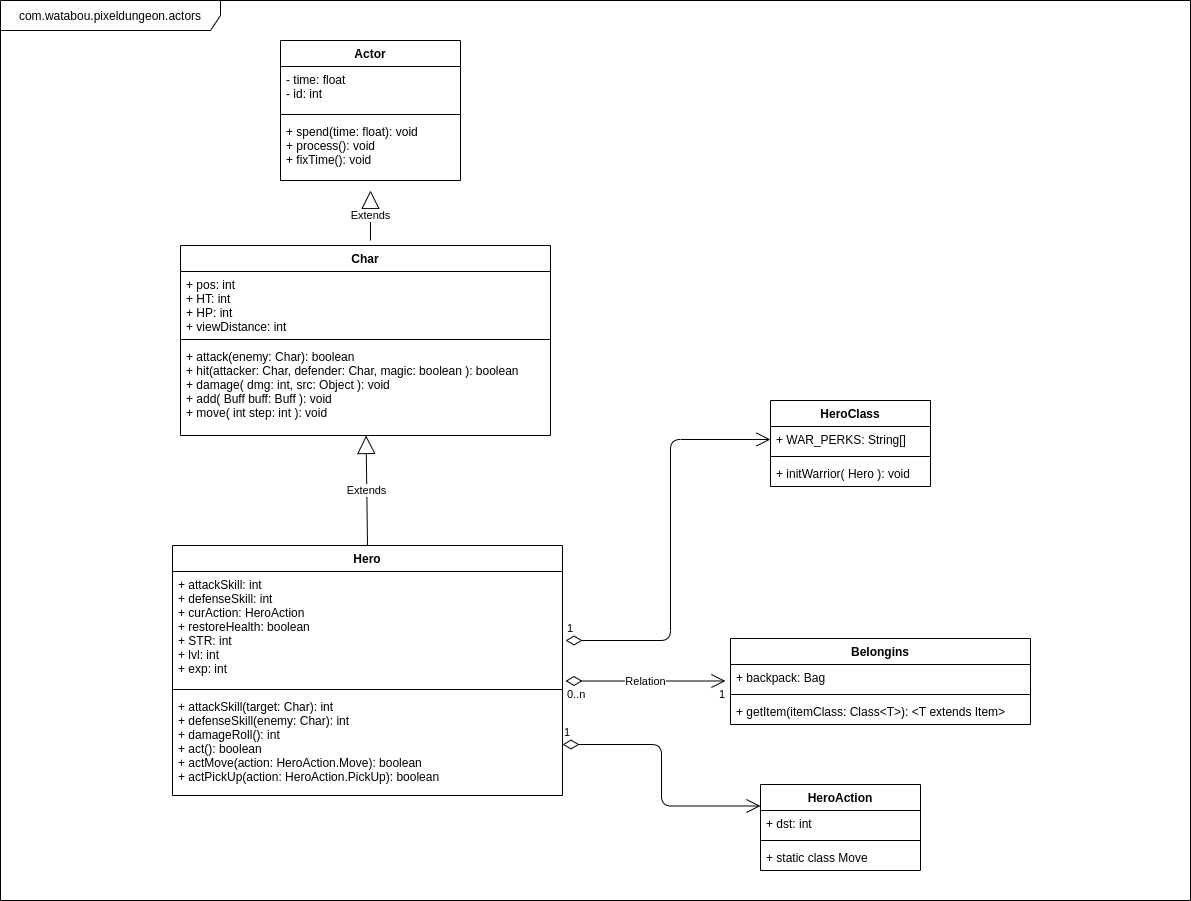

The diagram above was exported from draw.io. Its source (the exported page's mxGraphModel, read from the mxfile embedded in the PNG):
<mxGraphModel dx="1350" dy="745" grid="1" gridSize="10" guides="1" tooltips="1" connect="1" arrows="1" fold="1" page="1" pageScale="1" pageWidth="850" pageHeight="1100" background="#ffffff" math="0" shadow="0">
  <root>
    <mxCell id="0" />
    <mxCell id="1" parent="0" />
    <mxCell id="qtfutnYga2KtQZn9S3zP-1" value="Actor" style="swimlane;fontStyle=1;align=center;verticalAlign=top;childLayout=stackLayout;horizontal=1;startSize=26;horizontalStack=0;resizeParent=1;resizeParentMax=0;resizeLast=0;collapsible=1;marginBottom=0;" vertex="1" parent="1">
      <mxGeometry x="990" y="50" width="180" height="140" as="geometry" />
    </mxCell>
    <mxCell id="qtfutnYga2KtQZn9S3zP-2" value="- time: float&#10;- id: int&#10;" style="text;strokeColor=none;fillColor=none;align=left;verticalAlign=top;spacingLeft=4;spacingRight=4;overflow=hidden;rotatable=0;points=[[0,0.5],[1,0.5]];portConstraint=eastwest;" vertex="1" parent="qtfutnYga2KtQZn9S3zP-1">
      <mxGeometry y="26" width="180" height="44" as="geometry" />
    </mxCell>
    <mxCell id="qtfutnYga2KtQZn9S3zP-3" value="" style="line;strokeWidth=1;fillColor=none;align=left;verticalAlign=middle;spacingTop=-1;spacingLeft=3;spacingRight=3;rotatable=0;labelPosition=right;points=[];portConstraint=eastwest;" vertex="1" parent="qtfutnYga2KtQZn9S3zP-1">
      <mxGeometry y="70" width="180" height="8" as="geometry" />
    </mxCell>
    <mxCell id="qtfutnYga2KtQZn9S3zP-4" value="+ spend(time: float): void&#10;+ process(): void&#10;+ fixTime(): void" style="text;strokeColor=none;fillColor=none;align=left;verticalAlign=top;spacingLeft=4;spacingRight=4;overflow=hidden;rotatable=0;points=[[0,0.5],[1,0.5]];portConstraint=eastwest;" vertex="1" parent="qtfutnYga2KtQZn9S3zP-1">
      <mxGeometry y="78" width="180" height="62" as="geometry" />
    </mxCell>
    <mxCell id="qtfutnYga2KtQZn9S3zP-5" value="Char" style="swimlane;fontStyle=1;align=center;verticalAlign=top;childLayout=stackLayout;horizontal=1;startSize=26;horizontalStack=0;resizeParent=1;resizeParentMax=0;resizeLast=0;collapsible=1;marginBottom=0;" vertex="1" parent="1">
      <mxGeometry x="890" y="255" width="370" height="190" as="geometry" />
    </mxCell>
    <mxCell id="qtfutnYga2KtQZn9S3zP-6" value="+ pos: int&#10;+ HT: int&#10;+ HP: int&#10;+ viewDistance: int" style="text;strokeColor=none;fillColor=none;align=left;verticalAlign=top;spacingLeft=4;spacingRight=4;overflow=hidden;rotatable=0;points=[[0,0.5],[1,0.5]];portConstraint=eastwest;" vertex="1" parent="qtfutnYga2KtQZn9S3zP-5">
      <mxGeometry y="26" width="370" height="64" as="geometry" />
    </mxCell>
    <mxCell id="qtfutnYga2KtQZn9S3zP-7" value="" style="line;strokeWidth=1;fillColor=none;align=left;verticalAlign=middle;spacingTop=-1;spacingLeft=3;spacingRight=3;rotatable=0;labelPosition=right;points=[];portConstraint=eastwest;" vertex="1" parent="qtfutnYga2KtQZn9S3zP-5">
      <mxGeometry y="90" width="370" height="8" as="geometry" />
    </mxCell>
    <mxCell id="qtfutnYga2KtQZn9S3zP-8" value="+ attack(enemy: Char): boolean&#10;+ hit(attacker: Char, defender: Char, magic: boolean ): boolean&#10;+ damage( dmg: int, src: Object ): void&#10;+ add( Buff buff: Buff ): void&#10;+ move( int step: int ): void" style="text;strokeColor=none;fillColor=none;align=left;verticalAlign=top;spacingLeft=4;spacingRight=4;overflow=hidden;rotatable=0;points=[[0,0.5],[1,0.5]];portConstraint=eastwest;" vertex="1" parent="qtfutnYga2KtQZn9S3zP-5">
      <mxGeometry y="98" width="370" height="92" as="geometry" />
    </mxCell>
    <mxCell id="qtfutnYga2KtQZn9S3zP-9" value="Extends" style="endArrow=block;endSize=16;endFill=0;html=1;entryX=0.5;entryY=1.161;entryDx=0;entryDy=0;entryPerimeter=0;" edge="1" parent="qtfutnYga2KtQZn9S3zP-5" target="qtfutnYga2KtQZn9S3zP-4">
      <mxGeometry width="160" relative="1" as="geometry">
        <mxPoint x="190" y="-5" as="sourcePoint" />
        <mxPoint x="350" y="-5" as="targetPoint" />
      </mxGeometry>
    </mxCell>
    <mxCell id="qtfutnYga2KtQZn9S3zP-14" value="Extends" style="endArrow=block;endSize=16;endFill=0;html=1;exitX=0.5;exitY=0;exitDx=0;exitDy=0;" edge="1" parent="1" source="qtfutnYga2KtQZn9S3zP-10" target="qtfutnYga2KtQZn9S3zP-8">
      <mxGeometry width="160" relative="1" as="geometry">
        <mxPoint x="940" y="551" as="sourcePoint" />
        <mxPoint x="1100" y="551" as="targetPoint" />
      </mxGeometry>
    </mxCell>
    <mxCell id="qtfutnYga2KtQZn9S3zP-10" value="Hero" style="swimlane;fontStyle=1;align=center;verticalAlign=top;childLayout=stackLayout;horizontal=1;startSize=26;horizontalStack=0;resizeParent=1;resizeParentMax=0;resizeLast=0;collapsible=1;marginBottom=0;" vertex="1" parent="1">
      <mxGeometry x="882" y="555" width="390" height="250" as="geometry" />
    </mxCell>
    <mxCell id="qtfutnYga2KtQZn9S3zP-11" value="+ attackSkill: int&#10;+ defenseSkill: int&#10;+ curAction: HeroAction&#10;+ restoreHealth: boolean&#10;+ STR: int&#10;+ lvl: int&#10;+ exp: int&#10;" style="text;strokeColor=none;fillColor=none;align=left;verticalAlign=top;spacingLeft=4;spacingRight=4;overflow=hidden;rotatable=0;points=[[0,0.5],[1,0.5]];portConstraint=eastwest;" vertex="1" parent="qtfutnYga2KtQZn9S3zP-10">
      <mxGeometry y="26" width="390" height="114" as="geometry" />
    </mxCell>
    <mxCell id="qtfutnYga2KtQZn9S3zP-12" value="" style="line;strokeWidth=1;fillColor=none;align=left;verticalAlign=middle;spacingTop=-1;spacingLeft=3;spacingRight=3;rotatable=0;labelPosition=right;points=[];portConstraint=eastwest;" vertex="1" parent="qtfutnYga2KtQZn9S3zP-10">
      <mxGeometry y="140" width="390" height="8" as="geometry" />
    </mxCell>
    <mxCell id="qtfutnYga2KtQZn9S3zP-13" value="+ attackSkill(target: Char): int&#10;+ defenseSkill(enemy: Char): int&#10;+ damageRoll(): int&#10;+ act(): boolean&#10;+ actMove(action: HeroAction.Move): boolean&#10;+ actPickUp(action: HeroAction.PickUp): boolean&#10;&#10;" style="text;strokeColor=none;fillColor=none;align=left;verticalAlign=top;spacingLeft=4;spacingRight=4;overflow=hidden;rotatable=0;points=[[0,0.5],[1,0.5]];portConstraint=eastwest;" vertex="1" parent="qtfutnYga2KtQZn9S3zP-10">
      <mxGeometry y="148" width="390" height="102" as="geometry" />
    </mxCell>
    <mxCell id="qtfutnYga2KtQZn9S3zP-16" value="HeroClass" style="swimlane;fontStyle=1;align=center;verticalAlign=top;childLayout=stackLayout;horizontal=1;startSize=26;horizontalStack=0;resizeParent=1;resizeParentMax=0;resizeLast=0;collapsible=1;marginBottom=0;" vertex="1" parent="1">
      <mxGeometry x="1480" y="410" width="160" height="86" as="geometry" />
    </mxCell>
    <mxCell id="qtfutnYga2KtQZn9S3zP-17" value="+ WAR_PERKS: String[]" style="text;strokeColor=none;fillColor=none;align=left;verticalAlign=top;spacingLeft=4;spacingRight=4;overflow=hidden;rotatable=0;points=[[0,0.5],[1,0.5]];portConstraint=eastwest;" vertex="1" parent="qtfutnYga2KtQZn9S3zP-16">
      <mxGeometry y="26" width="160" height="26" as="geometry" />
    </mxCell>
    <mxCell id="qtfutnYga2KtQZn9S3zP-18" value="" style="line;strokeWidth=1;fillColor=none;align=left;verticalAlign=middle;spacingTop=-1;spacingLeft=3;spacingRight=3;rotatable=0;labelPosition=right;points=[];portConstraint=eastwest;" vertex="1" parent="qtfutnYga2KtQZn9S3zP-16">
      <mxGeometry y="52" width="160" height="8" as="geometry" />
    </mxCell>
    <mxCell id="qtfutnYga2KtQZn9S3zP-19" value="+ initWarrior( Hero ): void" style="text;strokeColor=none;fillColor=none;align=left;verticalAlign=top;spacingLeft=4;spacingRight=4;overflow=hidden;rotatable=0;points=[[0,0.5],[1,0.5]];portConstraint=eastwest;" vertex="1" parent="qtfutnYga2KtQZn9S3zP-16">
      <mxGeometry y="60" width="160" height="26" as="geometry" />
    </mxCell>
    <mxCell id="qtfutnYga2KtQZn9S3zP-15" value="1" style="endArrow=open;html=1;endSize=12;startArrow=diamondThin;startSize=14;startFill=0;edgeStyle=orthogonalEdgeStyle;align=left;verticalAlign=bottom;entryX=0;entryY=0.5;entryDx=0;entryDy=0;" edge="1" parent="1" target="qtfutnYga2KtQZn9S3zP-17">
      <mxGeometry x="-1" y="3" relative="1" as="geometry">
        <mxPoint x="1275" y="650" as="sourcePoint" />
        <mxPoint x="1435" y="470" as="targetPoint" />
        <Array as="points">
          <mxPoint x="1380" y="650" />
          <mxPoint x="1380" y="449" />
        </Array>
      </mxGeometry>
    </mxCell>
    <mxCell id="qtfutnYga2KtQZn9S3zP-20" value="Relation" style="endArrow=open;html=1;endSize=12;startArrow=diamondThin;startSize=14;startFill=0;edgeStyle=orthogonalEdgeStyle;" edge="1" parent="1">
      <mxGeometry relative="1" as="geometry">
        <mxPoint x="1275" y="690.5" as="sourcePoint" />
        <mxPoint x="1435" y="690.5" as="targetPoint" />
      </mxGeometry>
    </mxCell>
    <mxCell id="qtfutnYga2KtQZn9S3zP-21" value="0..n" style="edgeLabel;resizable=0;html=1;align=left;verticalAlign=top;" connectable="0" vertex="1" parent="qtfutnYga2KtQZn9S3zP-20">
      <mxGeometry x="-1" relative="1" as="geometry" />
    </mxCell>
    <mxCell id="qtfutnYga2KtQZn9S3zP-22" value="1" style="edgeLabel;resizable=0;html=1;align=right;verticalAlign=top;" connectable="0" vertex="1" parent="qtfutnYga2KtQZn9S3zP-20">
      <mxGeometry x="1" relative="1" as="geometry" />
    </mxCell>
    <mxCell id="qtfutnYga2KtQZn9S3zP-23" value="Belongins" style="swimlane;fontStyle=1;align=center;verticalAlign=top;childLayout=stackLayout;horizontal=1;startSize=26;horizontalStack=0;resizeParent=1;resizeParentMax=0;resizeLast=0;collapsible=1;marginBottom=0;" vertex="1" parent="1">
      <mxGeometry x="1440" y="648" width="300" height="86" as="geometry" />
    </mxCell>
    <mxCell id="qtfutnYga2KtQZn9S3zP-24" value="+ backpack: Bag" style="text;strokeColor=none;fillColor=none;align=left;verticalAlign=top;spacingLeft=4;spacingRight=4;overflow=hidden;rotatable=0;points=[[0,0.5],[1,0.5]];portConstraint=eastwest;" vertex="1" parent="qtfutnYga2KtQZn9S3zP-23">
      <mxGeometry y="26" width="300" height="26" as="geometry" />
    </mxCell>
    <mxCell id="qtfutnYga2KtQZn9S3zP-25" value="" style="line;strokeWidth=1;fillColor=none;align=left;verticalAlign=middle;spacingTop=-1;spacingLeft=3;spacingRight=3;rotatable=0;labelPosition=right;points=[];portConstraint=eastwest;" vertex="1" parent="qtfutnYga2KtQZn9S3zP-23">
      <mxGeometry y="52" width="300" height="8" as="geometry" />
    </mxCell>
    <mxCell id="qtfutnYga2KtQZn9S3zP-26" value="+ getItem(itemClass: Class&lt;T&gt;): &lt;T extends Item&gt;" style="text;strokeColor=none;fillColor=none;align=left;verticalAlign=top;spacingLeft=4;spacingRight=4;overflow=hidden;rotatable=0;points=[[0,0.5],[1,0.5]];portConstraint=eastwest;" vertex="1" parent="qtfutnYga2KtQZn9S3zP-23">
      <mxGeometry y="60" width="300" height="26" as="geometry" />
    </mxCell>
    <mxCell id="qtfutnYga2KtQZn9S3zP-27" value="HeroAction" style="swimlane;fontStyle=1;align=center;verticalAlign=top;childLayout=stackLayout;horizontal=1;startSize=26;horizontalStack=0;resizeParent=1;resizeParentMax=0;resizeLast=0;collapsible=1;marginBottom=0;" vertex="1" parent="1">
      <mxGeometry x="1470" y="794" width="160" height="86" as="geometry" />
    </mxCell>
    <mxCell id="qtfutnYga2KtQZn9S3zP-28" value="+ dst: int" style="text;strokeColor=none;fillColor=none;align=left;verticalAlign=top;spacingLeft=4;spacingRight=4;overflow=hidden;rotatable=0;points=[[0,0.5],[1,0.5]];portConstraint=eastwest;" vertex="1" parent="qtfutnYga2KtQZn9S3zP-27">
      <mxGeometry y="26" width="160" height="26" as="geometry" />
    </mxCell>
    <mxCell id="qtfutnYga2KtQZn9S3zP-29" value="" style="line;strokeWidth=1;fillColor=none;align=left;verticalAlign=middle;spacingTop=-1;spacingLeft=3;spacingRight=3;rotatable=0;labelPosition=right;points=[];portConstraint=eastwest;" vertex="1" parent="qtfutnYga2KtQZn9S3zP-27">
      <mxGeometry y="52" width="160" height="8" as="geometry" />
    </mxCell>
    <mxCell id="qtfutnYga2KtQZn9S3zP-30" value="+ static class Move" style="text;strokeColor=none;fillColor=none;align=left;verticalAlign=top;spacingLeft=4;spacingRight=4;overflow=hidden;rotatable=0;points=[[0,0.5],[1,0.5]];portConstraint=eastwest;" vertex="1" parent="qtfutnYga2KtQZn9S3zP-27">
      <mxGeometry y="60" width="160" height="26" as="geometry" />
    </mxCell>
    <mxCell id="qtfutnYga2KtQZn9S3zP-31" value="1" style="endArrow=open;html=1;endSize=12;startArrow=diamondThin;startSize=14;startFill=0;edgeStyle=orthogonalEdgeStyle;align=left;verticalAlign=bottom;entryX=0;entryY=0.25;entryDx=0;entryDy=0;" edge="1" parent="1" source="qtfutnYga2KtQZn9S3zP-13" target="qtfutnYga2KtQZn9S3zP-27">
      <mxGeometry x="-1" y="3" relative="1" as="geometry">
        <mxPoint x="1270" y="860" as="sourcePoint" />
        <mxPoint x="1430" y="860" as="targetPoint" />
      </mxGeometry>
    </mxCell>
    <mxCell id="qtfutnYga2KtQZn9S3zP-32" value="com.watabou.pixeldungeon.actors" style="shape=umlFrame;whiteSpace=wrap;html=1;width=220;height=30;" vertex="1" parent="1">
      <mxGeometry x="710" y="10" width="1190" height="900" as="geometry" />
    </mxCell>
  </root>
</mxGraphModel>